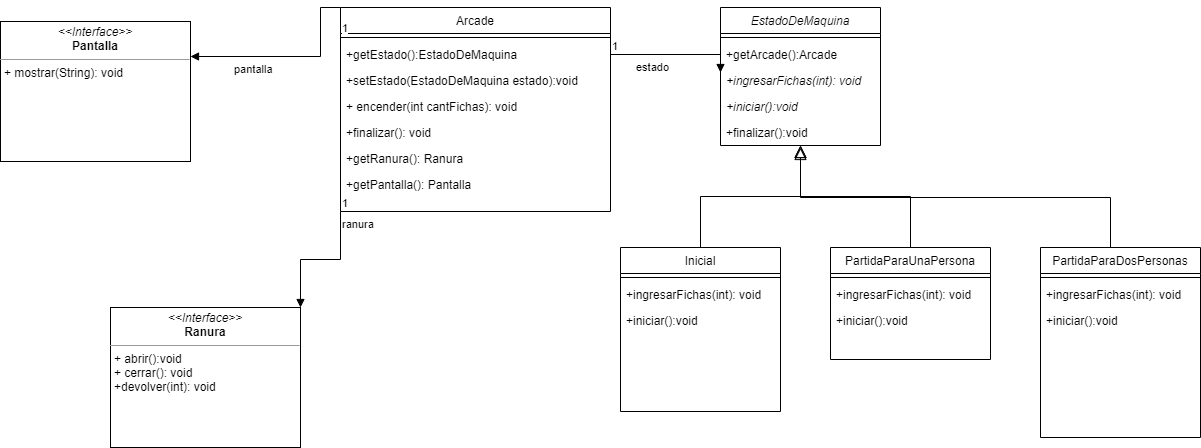

The diagram above was exported from draw.io. Its source (the exported page's mxGraphModel, read from the mxfile embedded in the PNG):
<mxGraphModel dx="1776" dy="783" grid="1" gridSize="10" guides="1" tooltips="1" connect="1" arrows="1" fold="1" page="1" pageScale="1" pageWidth="827" pageHeight="1169" math="0" shadow="0">
  <root>
    <mxCell id="WIyWlLk6GJQsqaUBKTNV-0" />
    <mxCell id="WIyWlLk6GJQsqaUBKTNV-1" parent="WIyWlLk6GJQsqaUBKTNV-0" />
    <mxCell id="zkfFHV4jXpPFQw0GAbJ--0" value="EstadoDeMaquina" style="swimlane;fontStyle=2;align=center;verticalAlign=top;childLayout=stackLayout;horizontal=1;startSize=26;horizontalStack=0;resizeParent=1;resizeLast=0;collapsible=1;marginBottom=0;rounded=0;shadow=0;strokeWidth=1;" parent="WIyWlLk6GJQsqaUBKTNV-1" vertex="1">
      <mxGeometry x="220" y="120" width="160" height="138" as="geometry">
        <mxRectangle x="230" y="140" width="160" height="26" as="alternateBounds" />
      </mxGeometry>
    </mxCell>
    <mxCell id="zkfFHV4jXpPFQw0GAbJ--4" value="" style="line;html=1;strokeWidth=1;align=left;verticalAlign=middle;spacingTop=-1;spacingLeft=3;spacingRight=3;rotatable=0;labelPosition=right;points=[];portConstraint=eastwest;" parent="zkfFHV4jXpPFQw0GAbJ--0" vertex="1">
      <mxGeometry y="26" width="160" height="8" as="geometry" />
    </mxCell>
    <mxCell id="zkfFHV4jXpPFQw0GAbJ--5" value="+getArcade():Arcade" style="text;align=left;verticalAlign=top;spacingLeft=4;spacingRight=4;overflow=hidden;rotatable=0;points=[[0,0.5],[1,0.5]];portConstraint=eastwest;" parent="zkfFHV4jXpPFQw0GAbJ--0" vertex="1">
      <mxGeometry y="34" width="160" height="26" as="geometry" />
    </mxCell>
    <mxCell id="Cli4pre_eHVI8lCPa14g-39" value="+ingresarFichas(int): void" style="text;align=left;verticalAlign=top;spacingLeft=4;spacingRight=4;overflow=hidden;rotatable=0;points=[[0,0.5],[1,0.5]];portConstraint=eastwest;fontStyle=2" vertex="1" parent="zkfFHV4jXpPFQw0GAbJ--0">
      <mxGeometry y="60" width="160" height="26" as="geometry" />
    </mxCell>
    <mxCell id="Cli4pre_eHVI8lCPa14g-40" value="+iniciar():void" style="text;align=left;verticalAlign=top;spacingLeft=4;spacingRight=4;overflow=hidden;rotatable=0;points=[[0,0.5],[1,0.5]];portConstraint=eastwest;fontStyle=2" vertex="1" parent="zkfFHV4jXpPFQw0GAbJ--0">
      <mxGeometry y="86" width="160" height="26" as="geometry" />
    </mxCell>
    <mxCell id="Cli4pre_eHVI8lCPa14g-41" value="+finalizar():void" style="text;align=left;verticalAlign=top;spacingLeft=4;spacingRight=4;overflow=hidden;rotatable=0;points=[[0,0.5],[1,0.5]];portConstraint=eastwest;" vertex="1" parent="zkfFHV4jXpPFQw0GAbJ--0">
      <mxGeometry y="112" width="160" height="26" as="geometry" />
    </mxCell>
    <mxCell id="zkfFHV4jXpPFQw0GAbJ--6" value="Inicial" style="swimlane;fontStyle=0;align=center;verticalAlign=top;childLayout=stackLayout;horizontal=1;startSize=26;horizontalStack=0;resizeParent=1;resizeLast=0;collapsible=1;marginBottom=0;rounded=0;shadow=0;strokeWidth=1;" parent="WIyWlLk6GJQsqaUBKTNV-1" vertex="1">
      <mxGeometry x="120" y="360" width="160" height="164" as="geometry">
        <mxRectangle x="130" y="380" width="160" height="26" as="alternateBounds" />
      </mxGeometry>
    </mxCell>
    <mxCell id="zkfFHV4jXpPFQw0GAbJ--9" value="" style="line;html=1;strokeWidth=1;align=left;verticalAlign=middle;spacingTop=-1;spacingLeft=3;spacingRight=3;rotatable=0;labelPosition=right;points=[];portConstraint=eastwest;" parent="zkfFHV4jXpPFQw0GAbJ--6" vertex="1">
      <mxGeometry y="26" width="160" height="8" as="geometry" />
    </mxCell>
    <mxCell id="Cli4pre_eHVI8lCPa14g-42" value="+ingresarFichas(int): void" style="text;align=left;verticalAlign=top;spacingLeft=4;spacingRight=4;overflow=hidden;rotatable=0;points=[[0,0.5],[1,0.5]];portConstraint=eastwest;fontStyle=0" vertex="1" parent="zkfFHV4jXpPFQw0GAbJ--6">
      <mxGeometry y="34" width="160" height="26" as="geometry" />
    </mxCell>
    <mxCell id="Cli4pre_eHVI8lCPa14g-43" value="+iniciar():void" style="text;align=left;verticalAlign=top;spacingLeft=4;spacingRight=4;overflow=hidden;rotatable=0;points=[[0,0.5],[1,0.5]];portConstraint=eastwest;fontStyle=0" vertex="1" parent="zkfFHV4jXpPFQw0GAbJ--6">
      <mxGeometry y="60" width="160" height="26" as="geometry" />
    </mxCell>
    <mxCell id="zkfFHV4jXpPFQw0GAbJ--12" value="" style="endArrow=block;endSize=10;endFill=0;shadow=0;strokeWidth=1;rounded=0;edgeStyle=elbowEdgeStyle;elbow=vertical;" parent="WIyWlLk6GJQsqaUBKTNV-1" source="zkfFHV4jXpPFQw0GAbJ--6" target="zkfFHV4jXpPFQw0GAbJ--0" edge="1">
      <mxGeometry width="160" relative="1" as="geometry">
        <mxPoint x="200" y="203" as="sourcePoint" />
        <mxPoint x="200" y="203" as="targetPoint" />
      </mxGeometry>
    </mxCell>
    <mxCell id="zkfFHV4jXpPFQw0GAbJ--13" value="PartidaParaUnaPersona" style="swimlane;fontStyle=0;align=center;verticalAlign=top;childLayout=stackLayout;horizontal=1;startSize=26;horizontalStack=0;resizeParent=1;resizeLast=0;collapsible=1;marginBottom=0;rounded=0;shadow=0;strokeWidth=1;" parent="WIyWlLk6GJQsqaUBKTNV-1" vertex="1">
      <mxGeometry x="330" y="360" width="160" height="112" as="geometry">
        <mxRectangle x="340" y="380" width="170" height="26" as="alternateBounds" />
      </mxGeometry>
    </mxCell>
    <mxCell id="zkfFHV4jXpPFQw0GAbJ--15" value="" style="line;html=1;strokeWidth=1;align=left;verticalAlign=middle;spacingTop=-1;spacingLeft=3;spacingRight=3;rotatable=0;labelPosition=right;points=[];portConstraint=eastwest;" parent="zkfFHV4jXpPFQw0GAbJ--13" vertex="1">
      <mxGeometry y="26" width="160" height="8" as="geometry" />
    </mxCell>
    <mxCell id="Cli4pre_eHVI8lCPa14g-44" value="+ingresarFichas(int): void" style="text;align=left;verticalAlign=top;spacingLeft=4;spacingRight=4;overflow=hidden;rotatable=0;points=[[0,0.5],[1,0.5]];portConstraint=eastwest;fontStyle=0" vertex="1" parent="zkfFHV4jXpPFQw0GAbJ--13">
      <mxGeometry y="34" width="160" height="26" as="geometry" />
    </mxCell>
    <mxCell id="Cli4pre_eHVI8lCPa14g-45" value="+iniciar():void" style="text;align=left;verticalAlign=top;spacingLeft=4;spacingRight=4;overflow=hidden;rotatable=0;points=[[0,0.5],[1,0.5]];portConstraint=eastwest;fontStyle=0" vertex="1" parent="zkfFHV4jXpPFQw0GAbJ--13">
      <mxGeometry y="60" width="160" height="26" as="geometry" />
    </mxCell>
    <mxCell id="zkfFHV4jXpPFQw0GAbJ--16" value="" style="endArrow=block;endSize=10;endFill=0;shadow=0;strokeWidth=1;rounded=0;edgeStyle=elbowEdgeStyle;elbow=vertical;" parent="WIyWlLk6GJQsqaUBKTNV-1" source="zkfFHV4jXpPFQw0GAbJ--13" target="zkfFHV4jXpPFQw0GAbJ--0" edge="1">
      <mxGeometry width="160" relative="1" as="geometry">
        <mxPoint x="210" y="373" as="sourcePoint" />
        <mxPoint x="310" y="271" as="targetPoint" />
      </mxGeometry>
    </mxCell>
    <mxCell id="Cli4pre_eHVI8lCPa14g-0" value="" style="endArrow=block;endSize=10;endFill=0;shadow=0;strokeWidth=1;rounded=0;edgeStyle=elbowEdgeStyle;elbow=vertical;" edge="1" parent="WIyWlLk6GJQsqaUBKTNV-1">
      <mxGeometry width="160" relative="1" as="geometry">
        <mxPoint x="610" y="360" as="sourcePoint" />
        <mxPoint x="300" y="260" as="targetPoint" />
      </mxGeometry>
    </mxCell>
    <mxCell id="Cli4pre_eHVI8lCPa14g-1" value="PartidaParaDosPersonas" style="swimlane;fontStyle=0;align=center;verticalAlign=top;childLayout=stackLayout;horizontal=1;startSize=26;horizontalStack=0;resizeParent=1;resizeLast=0;collapsible=1;marginBottom=0;rounded=0;shadow=0;strokeWidth=1;" vertex="1" parent="WIyWlLk6GJQsqaUBKTNV-1">
      <mxGeometry x="540" y="360" width="160" height="190" as="geometry">
        <mxRectangle x="130" y="380" width="160" height="26" as="alternateBounds" />
      </mxGeometry>
    </mxCell>
    <mxCell id="Cli4pre_eHVI8lCPa14g-4" value="" style="line;html=1;strokeWidth=1;align=left;verticalAlign=middle;spacingTop=-1;spacingLeft=3;spacingRight=3;rotatable=0;labelPosition=right;points=[];portConstraint=eastwest;" vertex="1" parent="Cli4pre_eHVI8lCPa14g-1">
      <mxGeometry y="26" width="160" height="8" as="geometry" />
    </mxCell>
    <mxCell id="Cli4pre_eHVI8lCPa14g-46" value="+ingresarFichas(int): void" style="text;align=left;verticalAlign=top;spacingLeft=4;spacingRight=4;overflow=hidden;rotatable=0;points=[[0,0.5],[1,0.5]];portConstraint=eastwest;fontStyle=0" vertex="1" parent="Cli4pre_eHVI8lCPa14g-1">
      <mxGeometry y="34" width="160" height="26" as="geometry" />
    </mxCell>
    <mxCell id="Cli4pre_eHVI8lCPa14g-47" value="+iniciar():void" style="text;align=left;verticalAlign=top;spacingLeft=4;spacingRight=4;overflow=hidden;rotatable=0;points=[[0,0.5],[1,0.5]];portConstraint=eastwest;fontStyle=0" vertex="1" parent="Cli4pre_eHVI8lCPa14g-1">
      <mxGeometry y="60" width="160" height="26" as="geometry" />
    </mxCell>
    <mxCell id="Cli4pre_eHVI8lCPa14g-7" value="Arcade" style="swimlane;fontStyle=0;align=center;verticalAlign=top;childLayout=stackLayout;horizontal=1;startSize=26;horizontalStack=0;resizeParent=1;resizeLast=0;collapsible=1;marginBottom=0;rounded=0;shadow=0;strokeWidth=1;" vertex="1" parent="WIyWlLk6GJQsqaUBKTNV-1">
      <mxGeometry x="-160" y="120" width="270" height="204" as="geometry">
        <mxRectangle x="130" y="380" width="160" height="26" as="alternateBounds" />
      </mxGeometry>
    </mxCell>
    <mxCell id="Cli4pre_eHVI8lCPa14g-10" value="" style="line;html=1;strokeWidth=1;align=left;verticalAlign=middle;spacingTop=-1;spacingLeft=3;spacingRight=3;rotatable=0;labelPosition=right;points=[];portConstraint=eastwest;" vertex="1" parent="Cli4pre_eHVI8lCPa14g-7">
      <mxGeometry y="26" width="270" height="8" as="geometry" />
    </mxCell>
    <mxCell id="Cli4pre_eHVI8lCPa14g-11" value="+getEstado():EstadoDeMaquina" style="text;align=left;verticalAlign=top;spacingLeft=4;spacingRight=4;overflow=hidden;rotatable=0;points=[[0,0.5],[1,0.5]];portConstraint=eastwest;fontStyle=0" vertex="1" parent="Cli4pre_eHVI8lCPa14g-7">
      <mxGeometry y="34" width="270" height="26" as="geometry" />
    </mxCell>
    <mxCell id="Cli4pre_eHVI8lCPa14g-34" value="+setEstado(EstadoDeMaquina estado):void" style="text;align=left;verticalAlign=top;spacingLeft=4;spacingRight=4;overflow=hidden;rotatable=0;points=[[0,0.5],[1,0.5]];portConstraint=eastwest;fontStyle=0" vertex="1" parent="Cli4pre_eHVI8lCPa14g-7">
      <mxGeometry y="60" width="270" height="26" as="geometry" />
    </mxCell>
    <mxCell id="Cli4pre_eHVI8lCPa14g-35" value="+ encender(int cantFichas): void " style="text;align=left;verticalAlign=top;spacingLeft=4;spacingRight=4;overflow=hidden;rotatable=0;points=[[0,0.5],[1,0.5]];portConstraint=eastwest;fontStyle=0" vertex="1" parent="Cli4pre_eHVI8lCPa14g-7">
      <mxGeometry y="86" width="270" height="26" as="geometry" />
    </mxCell>
    <mxCell id="Cli4pre_eHVI8lCPa14g-36" value="+finalizar(): void" style="text;align=left;verticalAlign=top;spacingLeft=4;spacingRight=4;overflow=hidden;rotatable=0;points=[[0,0.5],[1,0.5]];portConstraint=eastwest;fontStyle=0" vertex="1" parent="Cli4pre_eHVI8lCPa14g-7">
      <mxGeometry y="112" width="270" height="26" as="geometry" />
    </mxCell>
    <mxCell id="Cli4pre_eHVI8lCPa14g-37" value="+getRanura(): Ranura" style="text;align=left;verticalAlign=top;spacingLeft=4;spacingRight=4;overflow=hidden;rotatable=0;points=[[0,0.5],[1,0.5]];portConstraint=eastwest;fontStyle=0" vertex="1" parent="Cli4pre_eHVI8lCPa14g-7">
      <mxGeometry y="138" width="270" height="26" as="geometry" />
    </mxCell>
    <mxCell id="Cli4pre_eHVI8lCPa14g-38" value="+getPantalla(): Pantalla" style="text;align=left;verticalAlign=top;spacingLeft=4;spacingRight=4;overflow=hidden;rotatable=0;points=[[0,0.5],[1,0.5]];portConstraint=eastwest;fontStyle=0" vertex="1" parent="Cli4pre_eHVI8lCPa14g-7">
      <mxGeometry y="164" width="270" height="26" as="geometry" />
    </mxCell>
    <mxCell id="Cli4pre_eHVI8lCPa14g-13" value="estado" style="endArrow=block;endFill=1;html=1;edgeStyle=orthogonalEdgeStyle;align=left;verticalAlign=top;rounded=0;exitX=1;exitY=0.5;exitDx=0;exitDy=0;entryX=0;entryY=0.5;entryDx=0;entryDy=0;" edge="1" parent="WIyWlLk6GJQsqaUBKTNV-1" source="Cli4pre_eHVI8lCPa14g-11">
      <mxGeometry x="-0.6327" relative="1" as="geometry">
        <mxPoint x="40" y="169" as="sourcePoint" />
        <mxPoint x="220" y="185" as="targetPoint" />
        <mxPoint as="offset" />
      </mxGeometry>
    </mxCell>
    <mxCell id="Cli4pre_eHVI8lCPa14g-14" value="1" style="edgeLabel;resizable=0;html=1;align=left;verticalAlign=bottom;" connectable="0" vertex="1" parent="Cli4pre_eHVI8lCPa14g-13">
      <mxGeometry x="-1" relative="1" as="geometry" />
    </mxCell>
    <mxCell id="Cli4pre_eHVI8lCPa14g-28" value="&lt;p style=&quot;margin: 0px ; margin-top: 4px ; text-align: center&quot;&gt;&lt;i&gt;&amp;lt;&amp;lt;Interface&amp;gt;&amp;gt;&lt;/i&gt;&lt;br&gt;&lt;b&gt;Pantalla&lt;/b&gt;&lt;/p&gt;&lt;hr size=&quot;1&quot;&gt;&lt;p style=&quot;margin: 0px ; margin-left: 4px&quot;&gt;+ mostrar(String): void&lt;br&gt;&lt;/p&gt;" style="verticalAlign=top;align=left;overflow=fill;fontSize=12;fontFamily=Helvetica;html=1;" vertex="1" parent="WIyWlLk6GJQsqaUBKTNV-1">
      <mxGeometry x="-500" y="134" width="190" height="140" as="geometry" />
    </mxCell>
    <mxCell id="Cli4pre_eHVI8lCPa14g-29" value="&lt;p style=&quot;margin: 0px ; margin-top: 4px ; text-align: center&quot;&gt;&lt;i&gt;&amp;lt;&amp;lt;Interface&amp;gt;&amp;gt;&lt;/i&gt;&lt;br&gt;&lt;b&gt;Ranura&lt;/b&gt;&lt;/p&gt;&lt;hr size=&quot;1&quot;&gt;&lt;p style=&quot;margin: 0px ; margin-left: 4px&quot;&gt;+ abrir():void&lt;br&gt;+ cerrar(): void&lt;/p&gt;&lt;p style=&quot;margin: 0px ; margin-left: 4px&quot;&gt;+devolver(int): void&lt;/p&gt;" style="verticalAlign=top;align=left;overflow=fill;fontSize=12;fontFamily=Helvetica;html=1;" vertex="1" parent="WIyWlLk6GJQsqaUBKTNV-1">
      <mxGeometry x="-390" y="420" width="190" height="140" as="geometry" />
    </mxCell>
    <mxCell id="Cli4pre_eHVI8lCPa14g-30" value="pantalla" style="endArrow=block;endFill=1;html=1;edgeStyle=orthogonalEdgeStyle;align=left;verticalAlign=top;rounded=0;entryX=1;entryY=0.25;entryDx=0;entryDy=0;exitX=0;exitY=0;exitDx=0;exitDy=0;" edge="1" parent="WIyWlLk6GJQsqaUBKTNV-1" source="Cli4pre_eHVI8lCPa14g-7" target="Cli4pre_eHVI8lCPa14g-28">
      <mxGeometry x="0.5781" relative="1" as="geometry">
        <mxPoint x="-180" y="130" as="sourcePoint" />
        <mxPoint x="30" y="456" as="targetPoint" />
        <Array as="points">
          <mxPoint x="-180" y="120" />
          <mxPoint x="-180" y="169" />
        </Array>
        <mxPoint as="offset" />
      </mxGeometry>
    </mxCell>
    <mxCell id="Cli4pre_eHVI8lCPa14g-31" value="1" style="edgeLabel;resizable=0;html=1;align=left;verticalAlign=bottom;" connectable="0" vertex="1" parent="Cli4pre_eHVI8lCPa14g-30">
      <mxGeometry x="-1" relative="1" as="geometry">
        <mxPoint y="29" as="offset" />
      </mxGeometry>
    </mxCell>
    <mxCell id="Cli4pre_eHVI8lCPa14g-32" value="ranura" style="endArrow=block;endFill=1;html=1;edgeStyle=orthogonalEdgeStyle;align=left;verticalAlign=top;rounded=0;exitX=0;exitY=1;exitDx=0;exitDy=0;entryX=1;entryY=0;entryDx=0;entryDy=0;" edge="1" parent="WIyWlLk6GJQsqaUBKTNV-1" source="Cli4pre_eHVI8lCPa14g-7" target="Cli4pre_eHVI8lCPa14g-29">
      <mxGeometry x="-1" relative="1" as="geometry">
        <mxPoint x="-120" y="380" as="sourcePoint" />
        <mxPoint x="60" y="396" as="targetPoint" />
      </mxGeometry>
    </mxCell>
    <mxCell id="Cli4pre_eHVI8lCPa14g-33" value="1" style="edgeLabel;resizable=0;html=1;align=left;verticalAlign=bottom;" connectable="0" vertex="1" parent="Cli4pre_eHVI8lCPa14g-32">
      <mxGeometry x="-1" relative="1" as="geometry" />
    </mxCell>
  </root>
</mxGraphModel>